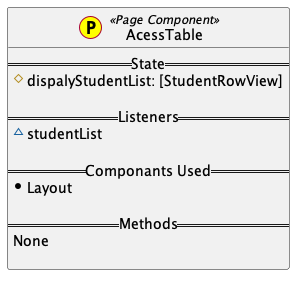

The diagram above was rendered by PlantUML. Its source (embedded in the PNG):
@startuml

class AcessTable << (P,yellow) Page Component>> {
    == State ==
     #dispalyStudentList: [StudentRowView]

    == Listeners ==
     ~studentList

    == Componants Used ==
     *Layout

    == Methods ==
    None

}
    
@enduml